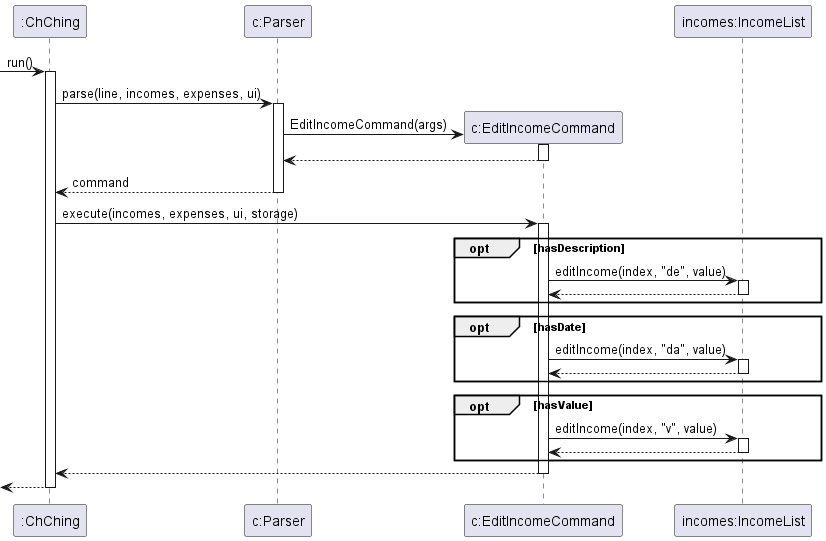

The diagram above was rendered by PlantUML. Its source (embedded in the PNG):
@startuml

participant ":ChChing" as ChChing
participant "c:Parser" as Parser
participant "c:EditIncomeCommand" as EditIncomeCommand
participant "incomes:IncomeList" as IncomeList

[-> ChChing : run()
activate ChChing

ChChing -> Parser : parse(line, incomes, expenses, ui)
activate Parser

create EditIncomeCommand
Parser -> EditIncomeCommand : EditIncomeCommand(args)
activate EditIncomeCommand

EditIncomeCommand --> Parser
deactivate EditIncomeCommand

Parser --> ChChing : command
deactivate Parser

ChChing -> EditIncomeCommand : execute(incomes, expenses, ui, storage)
activate EditIncomeCommand

opt hasDescription
    EditIncomeCommand -> IncomeList : editIncome(index, "de", value)
    activate IncomeList

    IncomeList --> EditIncomeCommand
    deactivate IncomeList
end

opt hasDate
    EditIncomeCommand -> IncomeList : editIncome(index, "da", value)
    activate IncomeList

    IncomeList --> EditIncomeCommand
    deactivate IncomeList
end

opt hasValue
    EditIncomeCommand -> IncomeList : editIncome(index, "v", value)
    activate IncomeList

    IncomeList --> EditIncomeCommand
    deactivate IncomeList
end

EditIncomeCommand --> ChChing
deactivate EditIncomeCommand

[<--ChChing
deactivate ChChing

@enduml